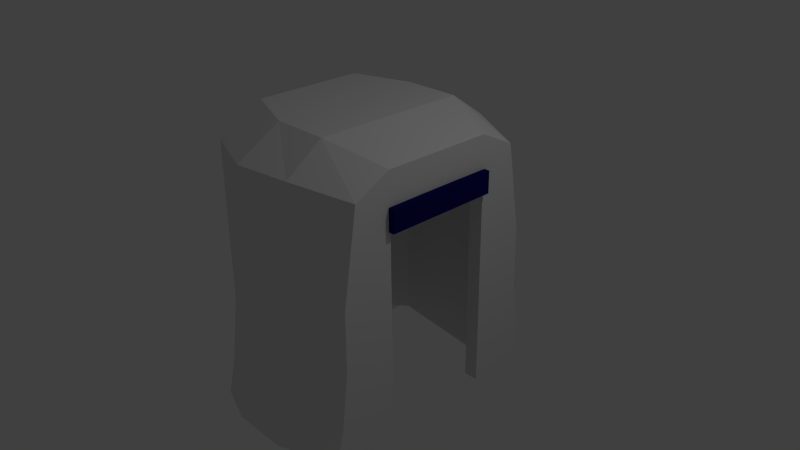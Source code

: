 # Source: Elevator.blend  (saved by Blender 2.72.0; exported with 4.5.12 LTS)
import bpy
from mathutils import Matrix  # noqa: F401  (used for matrix-valued properties, if any)

bpy.ops.wm.read_factory_settings(use_empty=True)
scene = bpy.context.scene
scene.name = 'Scene'

# ---- collections
col_collection_1 = bpy.data.collections.new('Collection 1'); scene.collection.children.link(col_collection_1)

# ---- materials (node trees are filled in below, after node groups)
mat_material_002 = bpy.data.materials.new('Material.002')
mat_material_002.alpha_threshold = 0.0
mat_material_002.use_transparent_shadow = False
mat_material_002.roughness = 0.5
mat_material_003 = bpy.data.materials.new('Material.003')
mat_material_003.alpha_threshold = 0.0
mat_material_003.use_transparent_shadow = False
mat_material_003.diffuse_color = (0.005571, 0.007627, 0.1237, 1.0)
mat_material_003.roughness = 0.5
mat_material_003.specular_intensity = 0.9167
mat_material = bpy.data.materials.new('Material')
mat_material.alpha_threshold = 0.0
mat_material.use_transparent_shadow = False
mat_material.roughness = 0.5
mat_material.line_color = (0.0, 0.0, 0.0, 1.0)
mat_material_001 = bpy.data.materials.new('Material.001')
mat_material_001.alpha_threshold = 0.0
mat_material_001.use_transparent_shadow = False
mat_material_001.diffuse_color = (0.005398, 0.004234, 0.2203, 1.0)
mat_material_001.roughness = 0.5

# ---- material node trees

# ---- world
world_world = bpy.data.worlds.new('World'); scene.world = world_world
world_world.color = (0.05088, 0.05088, 0.05088)
world_world.use_sun_shadow = False
world_world.sun_shadow_jitter_overblur = 0.0
world_world.cycles.sampling_method = 'MANUAL'
world_world.cycles.sample_map_resolution = 256

# ---- cameras
cam_camera = bpy.data.cameras.new('Camera')
cam_camera.clip_end = 100.0
cam_camera.lens = 35.0
cam_camera.sensor_width = 32.0
cam_camera.sensor_height = 18.0
cam_camera.ortho_scale = 7.314
cam_camera.dof.focus_distance = 0.0
cam_camera.dof.aperture_fstop = 128.0

# ---- lights
light_lamp = bpy.data.lights.new('Lamp', 'POINT')
light_lamp.transmission_factor = 0.0
light_lamp.cutoff_distance = 30.0
light_lamp.energy = 100.0
light_lamp.shadow_buffer_clip_start = 1.001
light_lamp.shadow_soft_size = 0.1
light_lamp.shadow_maximum_resolution = 0.006
light_lamp.use_absolute_resolution = True
light_lamp.cycles.use_multiple_importance_sampling = False

# ---- meshes
me_cube_002 = bpy.data.meshes.new('Cube.002')
me_cube_002.from_pydata([(-1.0, -1.0, -1.0), (-1.0, 1.0, -1.0), (1.0, 1.0, -1.0), (1.0, -1.0, -1.0), (-1.0, -1.0, 0.6563), (-1.0, 1.0, 0.6563), (1.0, 1.0, 0.6563), (1.0, -1.0, 0.6563), (-1.0, -0.3333, 0.6738), (-1.0, 0.3333, 0.6738), (-1.0, 0.3333, -1.0), (-1.0, -0.3333, -1.0), (1.0, 0.3333, 0.6738), (1.0, -0.3333, 0.6738), (1.0, -0.3333, -1.0), (1.0, 0.3333, -1.0)], [], [(9, 5, 1, 10), (5, 6, 2, 1), (13, 7, 3, 14), (7, 4, 0, 3), (10, 1, 2, 15), (12, 6, 5, 9), (4, 8, 11, 0), (8, 9, 10, 11), (6, 12, 15, 2), (12, 13, 14, 15), (0, 11, 14, 3), (11, 10, 15, 14), (7, 13, 8, 4), (13, 12, 9, 8)])
me_cube_002.polygons.foreach_set('material_index', [1, 1, 1, 1, 1, 1, 1, 1, 1, 1, 1, 1, 1, 1])
me_cube_002.materials.append(mat_material_002)
me_cube_002.materials.append(mat_material_003)
me_cube_002.use_remesh_preserve_volume = False
me_cube_002.use_remesh_preserve_attributes = False
me_cube_002.use_mirror_vertex_groups = False
me_cube_002.update()
me_cube = bpy.data.meshes.new('Cube')
me_cube.from_pydata([(1.154, 1.659, -1.745), (-1.154, 1.635, -1.941), (1.154, 1.239, 1.496), (-1.154, 1.373, 1.63), (0.9585, 0.7499, -1.275), (-1.154, 0.0, -1.941), (1.154, 0.0, 1.745), (-1.154, 0.0, 1.991), (0.3847, 1.956, -1.745), (-0.3847, 1.956, -1.745), (0.3847, 1.547, 1.609), (-0.3847, 1.651, 1.609), (0.9585, 0.7499, 0.1864), (0.9585, 0.7499, 1.059), (-0.3847, 0.0, 1.973), (0.3847, 0.0, 1.973), (-1.154, 0.7536, -1.941), (-1.154, 0.7536, 1.991), (1.154, 0.7499, -1.745), (1.154, 0.7499, 1.745), (0.9585, 0.0, 1.059), (0.9585, 0.7499, -1.745), (0.3847, 1.041, 1.973), (-0.3847, 1.041, 1.973), (1.154, 1.547, -1.318), (1.154, 1.45, -0.5254), (1.154, 1.44, 0.2671), (-1.154, 1.522, -1.46), (-1.154, 1.399, -0.5669), (-1.154, 1.388, 0.3258), (1.154, 0.0, 1.059), (0.9221, 1.201, 0.1864), (0.9221, 1.201, -1.275), (-1.154, 0.0, 1.218), (-1.154, 0.0, 0.2349), (-1.154, 0.0, -1.411), (0.3847, 1.849, -1.298), (0.3847, 1.761, -0.4679), (0.3847, 1.761, 0.3618), (-0.3847, 1.849, -1.298), (-0.3847, 1.762, -0.4679), (-0.3847, 1.762, 0.3618), (-1.154, 0.7536, 1.218), (-1.154, 0.7536, 0.2349), (-1.154, 0.7536, -1.411), (1.154, 0.7499, 1.059), (1.154, 0.7499, 0.1864), (1.154, 0.7499, -1.275), (0.9221, 1.201, 1.059), (0.7876, 0.0, 1.059), (0.9221, 1.201, -1.745), (-0.8185, 1.392, 0.1864), (-0.8185, 1.392, -1.275), (-0.8185, 1.392, 1.059), (-0.8185, 0.0, 1.059), (-0.8185, 1.392, -1.745), (-1.042, 1.218, 0.1864), (-1.042, 1.218, -1.275), (-1.042, 1.218, 1.059), (-1.042, 0.0, 1.059), (-1.042, 1.218, -1.745), (-1.042, 0.0, 0.1864), (-1.042, 0.0, -1.275), (-1.042, 0.0, 1.059), (-1.042, 0.0, 1.059), (-1.042, 0.0, -1.745)], [], [(42, 17, 3, 29), (39, 9, 1, 27), (12, 13, 48, 31), (23, 17, 7, 14), (45, 19, 6, 30), (24, 0, 8, 36), (36, 8, 9, 39), (21, 4, 32, 50), (18, 47, 4, 21), (19, 22, 15, 6), (22, 23, 14, 15), (33, 7, 17, 42), (46, 45, 13, 12), (11, 3, 17, 23), (26, 2, 19, 45), (47, 46, 12, 4), (45, 30, 20, 13), (2, 10, 22, 19), (10, 11, 23, 22), (16, 44, 27, 1), (44, 43, 28, 27), (43, 42, 29, 28), (11, 41, 29, 3), (41, 40, 28, 29), (40, 39, 27, 28), (13, 20, 49, 48), (4, 12, 31, 32), (2, 26, 38, 10), (26, 25, 37, 38), (25, 24, 36, 37), (10, 38, 41, 11), (38, 37, 40, 41), (37, 36, 39, 40), (5, 35, 44, 16), (35, 34, 43, 44), (34, 33, 42, 43), (0, 24, 47, 18), (24, 25, 46, 47), (25, 26, 45, 46), (31, 48, 53, 51), (50, 32, 52, 55), (48, 49, 54, 53), (32, 31, 51, 52), (51, 53, 58, 56), (55, 52, 57, 60), (53, 54, 59, 58), (52, 51, 56, 57), (56, 58, 63, 61), (60, 57, 62, 65), (58, 59, 64, 63), (57, 56, 61, 62), (9, 8, 0, 18, 21, 50, 55, 60, 65, 5, 1)])
me_cube.materials.append(mat_material)
me_cube.materials.append(mat_material_001)
me_cube.use_remesh_preserve_volume = False
me_cube.use_remesh_preserve_attributes = False
me_cube.use_mirror_vertex_groups = False
me_cube.update()

# ---- objects
ob_cube_001 = bpy.data.objects.new('Cube.001', me_cube_002)
ob_cube = bpy.data.objects.new('Cube', me_cube)
ob_lamp = bpy.data.objects.new('Lamp', light_lamp)
ob_camera = bpy.data.objects.new('Camera', cam_camera)

# ---- transforms, parenting, visibility, modifiers, constraints
ob_cube_001.location = (1.193, 0.0, 1.185)
ob_cube_001.scale = (0.03891, 0.7728, 0.1789)
ob_cube_001.lineart.crease_threshold = 0.0
ob_cube.location = (0.0, 0.0, 0.0)
ob_cube.lock_rotations_4d = False
ob_cube.empty_display_type = 'ARROWS'
ob_cube.lineart.crease_threshold = 0.0
_m = ob_cube.modifiers.new('Mirror', 'MIRROR')
_m.use_axis = (False, True, False)
_m.use_clip = True
ob_lamp.location = (4.076, 1.005, 5.904)
ob_lamp.rotation_euler = (0.6503, 0.05522, 1.866)
ob_lamp.lock_rotations_4d = False
ob_lamp.empty_display_type = 'ARROWS'
ob_lamp.color = (0.0, 0.0, 0.0, 0.0)
ob_lamp.lineart.crease_threshold = 0.0
ob_camera.location = (7.481, -6.508, 5.344)
ob_camera.rotation_euler = (1.109, 0.01082, 0.8149)
ob_camera.lock_rotations_4d = False
ob_camera.empty_display_type = 'ARROWS'
ob_camera.color = (0.0, 0.0, 0.0, 0.0)
ob_camera.display_type = 'WIRE'
ob_camera.lineart.crease_threshold = 0.0

# ---- collection membership
col_collection_1.objects.link(ob_cube_001)
col_collection_1.objects.link(ob_cube)
col_collection_1.objects.link(ob_lamp)
col_collection_1.objects.link(ob_camera)

# ---- scene / render settings (as saved in the file)
scene.camera = ob_camera
scene.frame_start = 0; scene.frame_end = 30; scene.frame_set(29)
scene.render.engine = 'BLENDER_EEVEE_NEXT'
scene.render.resolution_percentage = 50
scene.render.dither_intensity = 0.0
scene.cycles.use_denoising = False
scene.cycles.samples = 10
scene.cycles.sampling_pattern = 'TABULATED_SOBOL'
scene.cycles.light_sampling_threshold = 0.0
scene.cycles.use_adaptive_sampling = False
scene.cycles.use_light_tree = False
scene.cycles.blur_glossy = 0.0
scene.cycles.pixel_filter_type = 'GAUSSIAN'
scene.cycles.sample_clamp_indirect = 0.0
scene.view_settings.view_transform = 'Standard'
bpy.context.view_layer.update()
